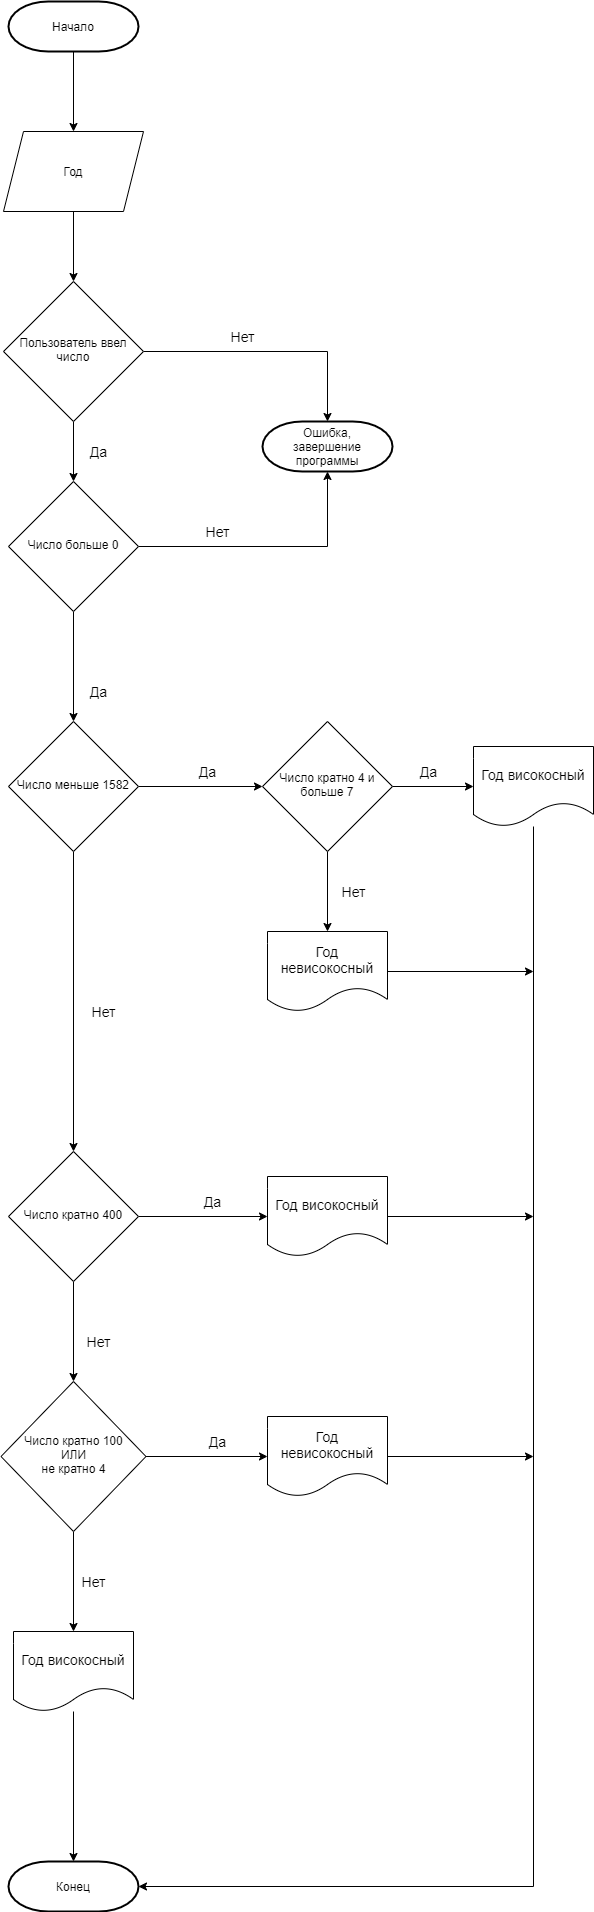

The diagram above was exported from draw.io. Its source (the exported page's mxGraphModel, read from the mxfile embedded in the PNG):
<mxGraphModel dx="777" dy="1087" grid="1" gridSize="10" guides="1" tooltips="1" connect="1" arrows="1" fold="1" page="1" pageScale="1" pageWidth="827" pageHeight="1169" math="0" shadow="0">
  <root>
    <mxCell id="WIyWlLk6GJQsqaUBKTNV-0" />
    <mxCell id="WIyWlLk6GJQsqaUBKTNV-1" parent="WIyWlLk6GJQsqaUBKTNV-0" />
    <mxCell id="gd3679nYCWnYkts8TXxL-2" style="edgeStyle=none;rounded=0;orthogonalLoop=1;jettySize=auto;html=1;" edge="1" parent="WIyWlLk6GJQsqaUBKTNV-1" source="gd3679nYCWnYkts8TXxL-0" target="gd3679nYCWnYkts8TXxL-68">
      <mxGeometry relative="1" as="geometry">
        <mxPoint x="220" y="150" as="targetPoint" />
      </mxGeometry>
    </mxCell>
    <mxCell id="gd3679nYCWnYkts8TXxL-0" value="Начало" style="strokeWidth=2;html=1;shape=mxgraph.flowchart.terminator;whiteSpace=wrap;" vertex="1" parent="WIyWlLk6GJQsqaUBKTNV-1">
      <mxGeometry x="155" y="30" width="130" height="50" as="geometry" />
    </mxCell>
    <mxCell id="gd3679nYCWnYkts8TXxL-28" value="Конец" style="strokeWidth=2;html=1;shape=mxgraph.flowchart.terminator;whiteSpace=wrap;" vertex="1" parent="WIyWlLk6GJQsqaUBKTNV-1">
      <mxGeometry x="155" y="1890" width="130" height="50" as="geometry" />
    </mxCell>
    <mxCell id="gd3679nYCWnYkts8TXxL-71" style="rounded=0;orthogonalLoop=1;jettySize=auto;html=1;fontSize=14;" edge="1" parent="WIyWlLk6GJQsqaUBKTNV-1" source="gd3679nYCWnYkts8TXxL-68" target="gd3679nYCWnYkts8TXxL-70">
      <mxGeometry relative="1" as="geometry" />
    </mxCell>
    <mxCell id="gd3679nYCWnYkts8TXxL-68" value="Год" style="shape=parallelogram;perimeter=parallelogramPerimeter;whiteSpace=wrap;html=1;fixedSize=1;" vertex="1" parent="WIyWlLk6GJQsqaUBKTNV-1">
      <mxGeometry x="150" y="160" width="140" height="80" as="geometry" />
    </mxCell>
    <mxCell id="gd3679nYCWnYkts8TXxL-86" style="edgeStyle=none;rounded=0;orthogonalLoop=1;jettySize=auto;html=1;fontSize=14;" edge="1" parent="WIyWlLk6GJQsqaUBKTNV-1" source="gd3679nYCWnYkts8TXxL-70" target="gd3679nYCWnYkts8TXxL-76">
      <mxGeometry relative="1" as="geometry" />
    </mxCell>
    <mxCell id="gd3679nYCWnYkts8TXxL-91" style="edgeStyle=none;rounded=0;orthogonalLoop=1;jettySize=auto;html=1;fontSize=14;" edge="1" parent="WIyWlLk6GJQsqaUBKTNV-1" source="gd3679nYCWnYkts8TXxL-70" target="gd3679nYCWnYkts8TXxL-74">
      <mxGeometry relative="1" as="geometry">
        <Array as="points">
          <mxPoint x="474" y="380" />
        </Array>
      </mxGeometry>
    </mxCell>
    <mxCell id="gd3679nYCWnYkts8TXxL-70" value="Пользователь ввел&lt;br&gt;число" style="rhombus;whiteSpace=wrap;html=1;shadow=0;fontFamily=Helvetica;fontSize=12;align=center;strokeWidth=1;spacing=6;spacingTop=-4;" vertex="1" parent="WIyWlLk6GJQsqaUBKTNV-1">
      <mxGeometry x="150" y="310" width="140" height="140" as="geometry" />
    </mxCell>
    <mxCell id="gd3679nYCWnYkts8TXxL-72" value="Да" style="text;html=1;align=center;verticalAlign=middle;resizable=0;points=[];autosize=1;strokeColor=none;fillColor=none;fontSize=14;" vertex="1" parent="WIyWlLk6GJQsqaUBKTNV-1">
      <mxGeometry x="230" y="470" width="30" height="20" as="geometry" />
    </mxCell>
    <mxCell id="gd3679nYCWnYkts8TXxL-73" value="Нет" style="text;html=1;align=center;verticalAlign=middle;resizable=0;points=[];autosize=1;strokeColor=none;fillColor=none;fontSize=14;" vertex="1" parent="WIyWlLk6GJQsqaUBKTNV-1">
      <mxGeometry x="369" y="355" width="40" height="20" as="geometry" />
    </mxCell>
    <mxCell id="gd3679nYCWnYkts8TXxL-74" value="Ошибка,&lt;br&gt;завершение&lt;br&gt;программы" style="strokeWidth=2;html=1;shape=mxgraph.flowchart.terminator;whiteSpace=wrap;" vertex="1" parent="WIyWlLk6GJQsqaUBKTNV-1">
      <mxGeometry x="409" y="450" width="130" height="50" as="geometry" />
    </mxCell>
    <mxCell id="gd3679nYCWnYkts8TXxL-93" style="edgeStyle=none;rounded=0;orthogonalLoop=1;jettySize=auto;html=1;fontSize=14;" edge="1" parent="WIyWlLk6GJQsqaUBKTNV-1" source="gd3679nYCWnYkts8TXxL-76" target="gd3679nYCWnYkts8TXxL-74">
      <mxGeometry relative="1" as="geometry">
        <mxPoint x="419" y="594.2084942084941" as="targetPoint" />
        <Array as="points">
          <mxPoint x="474" y="575" />
        </Array>
      </mxGeometry>
    </mxCell>
    <mxCell id="gd3679nYCWnYkts8TXxL-96" style="edgeStyle=none;rounded=0;orthogonalLoop=1;jettySize=auto;html=1;fontSize=14;" edge="1" parent="WIyWlLk6GJQsqaUBKTNV-1" source="gd3679nYCWnYkts8TXxL-76" target="gd3679nYCWnYkts8TXxL-95">
      <mxGeometry relative="1" as="geometry" />
    </mxCell>
    <mxCell id="gd3679nYCWnYkts8TXxL-76" value="Число больше 0" style="rhombus;whiteSpace=wrap;html=1;shadow=0;fontFamily=Helvetica;fontSize=12;align=center;strokeWidth=1;spacing=6;spacingTop=-4;" vertex="1" parent="WIyWlLk6GJQsqaUBKTNV-1">
      <mxGeometry x="155" y="510" width="130" height="130" as="geometry" />
    </mxCell>
    <mxCell id="gd3679nYCWnYkts8TXxL-77" value="Нет" style="text;html=1;align=center;verticalAlign=middle;resizable=0;points=[];autosize=1;strokeColor=none;fillColor=none;fontSize=14;" vertex="1" parent="WIyWlLk6GJQsqaUBKTNV-1">
      <mxGeometry x="344" y="550" width="40" height="20" as="geometry" />
    </mxCell>
    <mxCell id="gd3679nYCWnYkts8TXxL-89" value="Да" style="text;html=1;align=center;verticalAlign=middle;resizable=0;points=[];autosize=1;strokeColor=none;fillColor=none;fontSize=14;" vertex="1" parent="WIyWlLk6GJQsqaUBKTNV-1">
      <mxGeometry x="230" y="710" width="30" height="20" as="geometry" />
    </mxCell>
    <mxCell id="gd3679nYCWnYkts8TXxL-98" style="edgeStyle=none;rounded=0;orthogonalLoop=1;jettySize=auto;html=1;fontSize=14;" edge="1" parent="WIyWlLk6GJQsqaUBKTNV-1" source="gd3679nYCWnYkts8TXxL-95" target="gd3679nYCWnYkts8TXxL-114">
      <mxGeometry relative="1" as="geometry">
        <mxPoint x="414" y="815" as="targetPoint" />
      </mxGeometry>
    </mxCell>
    <mxCell id="gd3679nYCWnYkts8TXxL-105" style="edgeStyle=none;rounded=0;orthogonalLoop=1;jettySize=auto;html=1;fontSize=14;" edge="1" parent="WIyWlLk6GJQsqaUBKTNV-1" source="gd3679nYCWnYkts8TXxL-95" target="gd3679nYCWnYkts8TXxL-101">
      <mxGeometry relative="1" as="geometry" />
    </mxCell>
    <mxCell id="gd3679nYCWnYkts8TXxL-95" value="Число меньше 1582" style="rhombus;whiteSpace=wrap;html=1;shadow=0;fontFamily=Helvetica;fontSize=12;align=center;strokeWidth=1;spacing=6;spacingTop=-4;" vertex="1" parent="WIyWlLk6GJQsqaUBKTNV-1">
      <mxGeometry x="155" y="750" width="130" height="130" as="geometry" />
    </mxCell>
    <mxCell id="gd3679nYCWnYkts8TXxL-99" value="Да" style="text;html=1;align=center;verticalAlign=middle;resizable=0;points=[];autosize=1;strokeColor=none;fillColor=none;fontSize=14;" vertex="1" parent="WIyWlLk6GJQsqaUBKTNV-1">
      <mxGeometry x="339" y="790" width="30" height="20" as="geometry" />
    </mxCell>
    <mxCell id="gd3679nYCWnYkts8TXxL-122" style="edgeStyle=none;rounded=0;orthogonalLoop=1;jettySize=auto;html=1;fontSize=14;" edge="1" parent="WIyWlLk6GJQsqaUBKTNV-1" source="gd3679nYCWnYkts8TXxL-101" target="gd3679nYCWnYkts8TXxL-121">
      <mxGeometry relative="1" as="geometry" />
    </mxCell>
    <mxCell id="gd3679nYCWnYkts8TXxL-126" style="edgeStyle=none;rounded=0;orthogonalLoop=1;jettySize=auto;html=1;fontSize=14;" edge="1" parent="WIyWlLk6GJQsqaUBKTNV-1" source="gd3679nYCWnYkts8TXxL-101" target="gd3679nYCWnYkts8TXxL-125">
      <mxGeometry relative="1" as="geometry">
        <mxPoint x="220" y="1500" as="targetPoint" />
      </mxGeometry>
    </mxCell>
    <mxCell id="gd3679nYCWnYkts8TXxL-101" value="Число кратно 400" style="rhombus;whiteSpace=wrap;html=1;shadow=0;fontFamily=Helvetica;fontSize=12;align=center;strokeWidth=1;spacing=6;spacingTop=-4;" vertex="1" parent="WIyWlLk6GJQsqaUBKTNV-1">
      <mxGeometry x="155" y="1180" width="130" height="130" as="geometry" />
    </mxCell>
    <mxCell id="gd3679nYCWnYkts8TXxL-106" value="Нет" style="text;html=1;align=center;verticalAlign=middle;resizable=0;points=[];autosize=1;strokeColor=none;fillColor=none;fontSize=14;" vertex="1" parent="WIyWlLk6GJQsqaUBKTNV-1">
      <mxGeometry x="230" y="1030" width="40" height="20" as="geometry" />
    </mxCell>
    <mxCell id="gd3679nYCWnYkts8TXxL-116" style="edgeStyle=none;rounded=0;orthogonalLoop=1;jettySize=auto;html=1;fontSize=14;" edge="1" parent="WIyWlLk6GJQsqaUBKTNV-1" source="gd3679nYCWnYkts8TXxL-114" target="gd3679nYCWnYkts8TXxL-115">
      <mxGeometry relative="1" as="geometry" />
    </mxCell>
    <mxCell id="gd3679nYCWnYkts8TXxL-119" style="edgeStyle=none;rounded=0;orthogonalLoop=1;jettySize=auto;html=1;fontSize=14;" edge="1" parent="WIyWlLk6GJQsqaUBKTNV-1" source="gd3679nYCWnYkts8TXxL-114" target="gd3679nYCWnYkts8TXxL-118">
      <mxGeometry relative="1" as="geometry" />
    </mxCell>
    <mxCell id="gd3679nYCWnYkts8TXxL-114" value="Число кратно 4 и больше 7" style="rhombus;whiteSpace=wrap;html=1;shadow=0;fontFamily=Helvetica;fontSize=12;align=center;strokeWidth=1;spacing=6;spacingTop=-4;" vertex="1" parent="WIyWlLk6GJQsqaUBKTNV-1">
      <mxGeometry x="409" y="750" width="130" height="130" as="geometry" />
    </mxCell>
    <mxCell id="gd3679nYCWnYkts8TXxL-134" style="edgeStyle=none;rounded=0;orthogonalLoop=1;jettySize=auto;html=1;fontSize=14;" edge="1" parent="WIyWlLk6GJQsqaUBKTNV-1" source="gd3679nYCWnYkts8TXxL-115" target="gd3679nYCWnYkts8TXxL-28">
      <mxGeometry relative="1" as="geometry">
        <Array as="points">
          <mxPoint x="680" y="1915" />
        </Array>
      </mxGeometry>
    </mxCell>
    <mxCell id="gd3679nYCWnYkts8TXxL-115" value="Год високосный" style="shape=document;whiteSpace=wrap;html=1;boundedLbl=1;fontSize=14;" vertex="1" parent="WIyWlLk6GJQsqaUBKTNV-1">
      <mxGeometry x="620" y="775" width="120" height="80" as="geometry" />
    </mxCell>
    <mxCell id="gd3679nYCWnYkts8TXxL-117" value="Да" style="text;html=1;align=center;verticalAlign=middle;resizable=0;points=[];autosize=1;strokeColor=none;fillColor=none;fontSize=14;" vertex="1" parent="WIyWlLk6GJQsqaUBKTNV-1">
      <mxGeometry x="560" y="790" width="30" height="20" as="geometry" />
    </mxCell>
    <mxCell id="gd3679nYCWnYkts8TXxL-135" style="edgeStyle=none;rounded=0;orthogonalLoop=1;jettySize=auto;html=1;fontSize=14;" edge="1" parent="WIyWlLk6GJQsqaUBKTNV-1" source="gd3679nYCWnYkts8TXxL-118">
      <mxGeometry relative="1" as="geometry">
        <mxPoint x="680" y="1000" as="targetPoint" />
      </mxGeometry>
    </mxCell>
    <mxCell id="gd3679nYCWnYkts8TXxL-118" value="Год невисокосный" style="shape=document;whiteSpace=wrap;html=1;boundedLbl=1;fontSize=14;" vertex="1" parent="WIyWlLk6GJQsqaUBKTNV-1">
      <mxGeometry x="414" y="960" width="120" height="80" as="geometry" />
    </mxCell>
    <mxCell id="gd3679nYCWnYkts8TXxL-120" value="Нет" style="text;html=1;align=center;verticalAlign=middle;resizable=0;points=[];autosize=1;strokeColor=none;fillColor=none;fontSize=14;" vertex="1" parent="WIyWlLk6GJQsqaUBKTNV-1">
      <mxGeometry x="480" y="910" width="40" height="20" as="geometry" />
    </mxCell>
    <mxCell id="gd3679nYCWnYkts8TXxL-136" style="edgeStyle=none;rounded=0;orthogonalLoop=1;jettySize=auto;html=1;fontSize=14;" edge="1" parent="WIyWlLk6GJQsqaUBKTNV-1" source="gd3679nYCWnYkts8TXxL-121">
      <mxGeometry relative="1" as="geometry">
        <mxPoint x="680" y="1245" as="targetPoint" />
      </mxGeometry>
    </mxCell>
    <mxCell id="gd3679nYCWnYkts8TXxL-121" value="Год високосный" style="shape=document;whiteSpace=wrap;html=1;boundedLbl=1;fontSize=14;" vertex="1" parent="WIyWlLk6GJQsqaUBKTNV-1">
      <mxGeometry x="414" y="1205" width="120" height="80" as="geometry" />
    </mxCell>
    <mxCell id="gd3679nYCWnYkts8TXxL-123" value="Да" style="text;html=1;align=center;verticalAlign=middle;resizable=0;points=[];autosize=1;strokeColor=none;fillColor=none;fontSize=14;" vertex="1" parent="WIyWlLk6GJQsqaUBKTNV-1">
      <mxGeometry x="344" y="1220" width="30" height="20" as="geometry" />
    </mxCell>
    <mxCell id="gd3679nYCWnYkts8TXxL-124" value="Нет" style="text;html=1;align=center;verticalAlign=middle;resizable=0;points=[];autosize=1;strokeColor=none;fillColor=none;fontSize=14;" vertex="1" parent="WIyWlLk6GJQsqaUBKTNV-1">
      <mxGeometry x="225" y="1360" width="40" height="20" as="geometry" />
    </mxCell>
    <mxCell id="gd3679nYCWnYkts8TXxL-129" style="edgeStyle=none;rounded=0;orthogonalLoop=1;jettySize=auto;html=1;fontSize=14;" edge="1" parent="WIyWlLk6GJQsqaUBKTNV-1" source="gd3679nYCWnYkts8TXxL-125" target="gd3679nYCWnYkts8TXxL-128">
      <mxGeometry relative="1" as="geometry" />
    </mxCell>
    <mxCell id="gd3679nYCWnYkts8TXxL-130" style="edgeStyle=none;rounded=0;orthogonalLoop=1;jettySize=auto;html=1;fontSize=14;" edge="1" parent="WIyWlLk6GJQsqaUBKTNV-1" source="gd3679nYCWnYkts8TXxL-125" target="gd3679nYCWnYkts8TXxL-127">
      <mxGeometry relative="1" as="geometry" />
    </mxCell>
    <mxCell id="gd3679nYCWnYkts8TXxL-125" value="Число кратно 100&lt;br&gt;ИЛИ&lt;br&gt;не кратно 4" style="rhombus;whiteSpace=wrap;html=1;shadow=0;fontFamily=Helvetica;fontSize=12;align=center;strokeWidth=1;spacing=6;spacingTop=-4;" vertex="1" parent="WIyWlLk6GJQsqaUBKTNV-1">
      <mxGeometry x="147.5" y="1410" width="145" height="150" as="geometry" />
    </mxCell>
    <mxCell id="gd3679nYCWnYkts8TXxL-133" style="edgeStyle=none;rounded=0;orthogonalLoop=1;jettySize=auto;html=1;fontSize=14;" edge="1" parent="WIyWlLk6GJQsqaUBKTNV-1" source="gd3679nYCWnYkts8TXxL-127" target="gd3679nYCWnYkts8TXxL-28">
      <mxGeometry relative="1" as="geometry" />
    </mxCell>
    <mxCell id="gd3679nYCWnYkts8TXxL-127" value="Год високосный" style="shape=document;whiteSpace=wrap;html=1;boundedLbl=1;fontSize=14;" vertex="1" parent="WIyWlLk6GJQsqaUBKTNV-1">
      <mxGeometry x="160" y="1660" width="120" height="80" as="geometry" />
    </mxCell>
    <mxCell id="gd3679nYCWnYkts8TXxL-137" style="edgeStyle=none;rounded=0;orthogonalLoop=1;jettySize=auto;html=1;fontSize=14;" edge="1" parent="WIyWlLk6GJQsqaUBKTNV-1" source="gd3679nYCWnYkts8TXxL-128">
      <mxGeometry relative="1" as="geometry">
        <mxPoint x="680" y="1485" as="targetPoint" />
      </mxGeometry>
    </mxCell>
    <mxCell id="gd3679nYCWnYkts8TXxL-128" value="Год невисокосный" style="shape=document;whiteSpace=wrap;html=1;boundedLbl=1;fontSize=14;" vertex="1" parent="WIyWlLk6GJQsqaUBKTNV-1">
      <mxGeometry x="414" y="1445" width="120" height="80" as="geometry" />
    </mxCell>
    <mxCell id="gd3679nYCWnYkts8TXxL-131" value="Нет" style="text;html=1;align=center;verticalAlign=middle;resizable=0;points=[];autosize=1;strokeColor=none;fillColor=none;fontSize=14;" vertex="1" parent="WIyWlLk6GJQsqaUBKTNV-1">
      <mxGeometry x="220" y="1600" width="40" height="20" as="geometry" />
    </mxCell>
    <mxCell id="gd3679nYCWnYkts8TXxL-132" value="Да" style="text;html=1;align=center;verticalAlign=middle;resizable=0;points=[];autosize=1;strokeColor=none;fillColor=none;fontSize=14;" vertex="1" parent="WIyWlLk6GJQsqaUBKTNV-1">
      <mxGeometry x="349" y="1460" width="30" height="20" as="geometry" />
    </mxCell>
  </root>
</mxGraphModel>